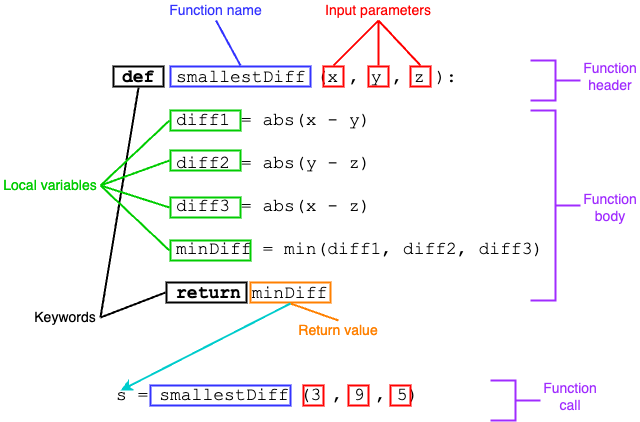

The diagram above was exported from draw.io. Its source (the exported page's mxGraphModel, read from the mxfile embedded in the PNG):
<mxGraphModel dx="814" dy="589" grid="1" gridSize="10" guides="1" tooltips="1" connect="1" arrows="1" fold="1" page="1" pageScale="1" pageWidth="850" pageHeight="1100" math="0" shadow="0">
  <root>
    <mxCell id="0" />
    <mxCell id="1" parent="0" />
    <mxCell id="9s6HVf-baeG4s440MOWn-1" value="&lt;font face=&quot;Courier New&quot; style=&quot;font-size: 18px;&quot;&gt;&lt;b style=&quot;&quot;&gt;def&lt;/b&gt;&amp;nbsp; smallestDiff (x , y , z ):&lt;/font&gt;&lt;div&gt;&lt;font face=&quot;Courier New&quot;&gt;&lt;span style=&quot;font-size: 18px;&quot;&gt;&lt;br&gt;&lt;/span&gt;&lt;/font&gt;&lt;div&gt;&lt;font face=&quot;Courier New&quot; style=&quot;font-size: 18px;&quot;&gt;&amp;nbsp; &amp;nbsp; &amp;nbsp;diff1 = abs(x - y)&lt;/font&gt;&lt;/div&gt;&lt;div&gt;&lt;font face=&quot;Courier New&quot; style=&quot;font-size: 18px;&quot;&gt;&lt;br&gt;&lt;/font&gt;&lt;/div&gt;&lt;div&gt;&lt;font face=&quot;Courier New&quot; style=&quot;font-size: 18px;&quot;&gt;&amp;nbsp; &amp;nbsp; &amp;nbsp;diff2 = abs(y - z)&lt;/font&gt;&lt;/div&gt;&lt;div&gt;&lt;font face=&quot;Courier New&quot; style=&quot;font-size: 18px;&quot;&gt;&lt;br&gt;&lt;/font&gt;&lt;/div&gt;&lt;div&gt;&lt;font face=&quot;Courier New&quot; style=&quot;font-size: 18px;&quot;&gt;&amp;nbsp; &amp;nbsp; &amp;nbsp;diff3 = abs(x - z)&lt;/font&gt;&lt;/div&gt;&lt;div&gt;&lt;font face=&quot;Courier New&quot; style=&quot;font-size: 18px;&quot;&gt;&lt;br&gt;&lt;/font&gt;&lt;/div&gt;&lt;div&gt;&lt;font face=&quot;Courier New&quot; style=&quot;font-size: 18px;&quot;&gt;&amp;nbsp; &amp;nbsp; &amp;nbsp;minDiff = min(diff1, diff2, diff3)&lt;/font&gt;&lt;/div&gt;&lt;div&gt;&lt;font face=&quot;Courier New&quot; style=&quot;font-size: 18px;&quot;&gt;&lt;br&gt;&lt;/font&gt;&lt;/div&gt;&lt;div&gt;&lt;font face=&quot;Courier New&quot; style=&quot;font-size: 18px;&quot;&gt;&amp;nbsp; &amp;nbsp; &amp;nbsp;&lt;b&gt;return&lt;/b&gt; minDiff&amp;nbsp;&lt;/font&gt;&lt;/div&gt;&lt;/div&gt;" style="text;html=1;align=left;verticalAlign=middle;whiteSpace=wrap;rounded=0;" vertex="1" parent="1">
      <mxGeometry x="280" y="160" width="440" height="250" as="geometry" />
    </mxCell>
    <mxCell id="9s6HVf-baeG4s440MOWn-2" value="" style="rounded=0;whiteSpace=wrap;html=1;strokeWidth=2;perimeterSpacing=1;fillColor=none;" vertex="1" parent="1">
      <mxGeometry x="273" y="166" width="50" height="20" as="geometry" />
    </mxCell>
    <mxCell id="9s6HVf-baeG4s440MOWn-3" value="" style="rounded=0;whiteSpace=wrap;html=1;strokeWidth=2;perimeterSpacing=1;fillColor=none;" vertex="1" parent="1">
      <mxGeometry x="326" y="382" width="80" height="20" as="geometry" />
    </mxCell>
    <mxCell id="9s6HVf-baeG4s440MOWn-4" value="" style="rounded=0;whiteSpace=wrap;html=1;strokeWidth=2;perimeterSpacing=1;fillColor=none;strokeColor=#3333FF;" vertex="1" parent="1">
      <mxGeometry x="330" y="166" width="140" height="20" as="geometry" />
    </mxCell>
    <mxCell id="9s6HVf-baeG4s440MOWn-5" value="" style="rounded=0;whiteSpace=wrap;html=1;strokeWidth=2;perimeterSpacing=1;fillColor=none;strokeColor=#FF0000;" vertex="1" parent="1">
      <mxGeometry x="483" y="166" width="20" height="20" as="geometry" />
    </mxCell>
    <mxCell id="9s6HVf-baeG4s440MOWn-6" value="" style="rounded=0;whiteSpace=wrap;html=1;strokeWidth=2;perimeterSpacing=1;fillColor=none;strokeColor=#FF0000;" vertex="1" parent="1">
      <mxGeometry x="528" y="166" width="20" height="20" as="geometry" />
    </mxCell>
    <mxCell id="9s6HVf-baeG4s440MOWn-7" value="" style="rounded=0;whiteSpace=wrap;html=1;strokeWidth=2;perimeterSpacing=1;fillColor=none;strokeColor=#FF0000;" vertex="1" parent="1">
      <mxGeometry x="570" y="166" width="20" height="20" as="geometry" />
    </mxCell>
    <mxCell id="9s6HVf-baeG4s440MOWn-8" value="" style="rounded=0;whiteSpace=wrap;html=1;strokeWidth=2;perimeterSpacing=1;fillColor=none;strokeColor=#00CC00;" vertex="1" parent="1">
      <mxGeometry x="330" y="210" width="70" height="20" as="geometry" />
    </mxCell>
    <mxCell id="9s6HVf-baeG4s440MOWn-9" value="" style="rounded=0;whiteSpace=wrap;html=1;strokeWidth=2;perimeterSpacing=1;fillColor=none;strokeColor=#00CC00;" vertex="1" parent="1">
      <mxGeometry x="330" y="250" width="70" height="20" as="geometry" />
    </mxCell>
    <mxCell id="9s6HVf-baeG4s440MOWn-10" value="" style="rounded=0;whiteSpace=wrap;html=1;strokeWidth=2;perimeterSpacing=1;fillColor=none;strokeColor=#00CC00;" vertex="1" parent="1">
      <mxGeometry x="330" y="297" width="70" height="20" as="geometry" />
    </mxCell>
    <mxCell id="9s6HVf-baeG4s440MOWn-11" value="" style="rounded=0;whiteSpace=wrap;html=1;strokeWidth=2;perimeterSpacing=1;fillColor=none;strokeColor=#00CC00;" vertex="1" parent="1">
      <mxGeometry x="330" y="340" width="80" height="20" as="geometry" />
    </mxCell>
    <mxCell id="9s6HVf-baeG4s440MOWn-12" value="" style="strokeWidth=2;html=1;shape=mxgraph.flowchart.annotation_2;align=left;labelPosition=right;pointerEvents=1;strokeColor=#A02CFF;rotation=-180;" vertex="1" parent="1">
      <mxGeometry x="690" y="210" width="50" height="190" as="geometry" />
    </mxCell>
    <mxCell id="9s6HVf-baeG4s440MOWn-13" value="" style="strokeWidth=2;html=1;shape=mxgraph.flowchart.annotation_2;align=left;labelPosition=right;pointerEvents=1;strokeColor=#A02CFF;rotation=-180;" vertex="1" parent="1">
      <mxGeometry x="690" y="160" width="50" height="40" as="geometry" />
    </mxCell>
    <mxCell id="9s6HVf-baeG4s440MOWn-14" value="&lt;font style=&quot;font-size: 14px; color: rgb(160, 44, 255);&quot;&gt;Function&lt;/font&gt;&lt;div&gt;&lt;font style=&quot;font-size: 14px; color: rgb(160, 44, 255);&quot;&gt;body&lt;/font&gt;&lt;/div&gt;" style="text;html=1;align=center;verticalAlign=middle;whiteSpace=wrap;rounded=0;" vertex="1" parent="1">
      <mxGeometry x="740" y="292" width="60" height="30" as="geometry" />
    </mxCell>
    <mxCell id="9s6HVf-baeG4s440MOWn-15" value="&lt;font style=&quot;font-size: 14px; color: rgb(160, 44, 255);&quot;&gt;Function&lt;/font&gt;&lt;div&gt;&lt;font style=&quot;font-size: 14px; color: rgb(160, 44, 255);&quot;&gt;header&lt;/font&gt;&lt;/div&gt;" style="text;html=1;align=center;verticalAlign=middle;whiteSpace=wrap;rounded=0;" vertex="1" parent="1">
      <mxGeometry x="740" y="161" width="60" height="30" as="geometry" />
    </mxCell>
    <mxCell id="9s6HVf-baeG4s440MOWn-16" value="" style="rounded=0;whiteSpace=wrap;html=1;strokeWidth=2;perimeterSpacing=1;fillColor=none;strokeColor=#FF8000;" vertex="1" parent="1">
      <mxGeometry x="410" y="382" width="80" height="20" as="geometry" />
    </mxCell>
    <mxCell id="9s6HVf-baeG4s440MOWn-18" style="rounded=0;orthogonalLoop=1;jettySize=auto;html=1;exitX=0.5;exitY=0;exitDx=0;exitDy=0;entryX=0.5;entryY=1;entryDx=0;entryDy=0;endArrow=none;startFill=0;strokeWidth=2;strokeColor=#FF8000;" edge="1" parent="1" source="9s6HVf-baeG4s440MOWn-17" target="9s6HVf-baeG4s440MOWn-16">
      <mxGeometry relative="1" as="geometry" />
    </mxCell>
    <mxCell id="9s6HVf-baeG4s440MOWn-17" value="&lt;font style=&quot;color: rgb(255, 128, 0);&quot;&gt;&lt;span style=&quot;font-size: 14px;&quot;&gt;Return value&lt;/span&gt;&lt;/font&gt;" style="text;html=1;align=center;verticalAlign=middle;whiteSpace=wrap;rounded=0;" vertex="1" parent="1">
      <mxGeometry x="448" y="420" width="100" height="20" as="geometry" />
    </mxCell>
    <mxCell id="9s6HVf-baeG4s440MOWn-23" style="rounded=0;orthogonalLoop=1;jettySize=auto;html=1;exitX=1;exitY=0.5;exitDx=0;exitDy=0;entryX=0.5;entryY=1;entryDx=0;entryDy=0;strokeWidth=2;endArrow=none;startFill=0;" edge="1" parent="1" source="9s6HVf-baeG4s440MOWn-19" target="9s6HVf-baeG4s440MOWn-2">
      <mxGeometry relative="1" as="geometry" />
    </mxCell>
    <mxCell id="9s6HVf-baeG4s440MOWn-24" style="edgeStyle=none;rounded=0;orthogonalLoop=1;jettySize=auto;html=1;exitX=1;exitY=0.5;exitDx=0;exitDy=0;entryX=0;entryY=0.5;entryDx=0;entryDy=0;strokeWidth=2;endArrow=none;startFill=0;" edge="1" parent="1" source="9s6HVf-baeG4s440MOWn-19" target="9s6HVf-baeG4s440MOWn-3">
      <mxGeometry relative="1" as="geometry" />
    </mxCell>
    <mxCell id="9s6HVf-baeG4s440MOWn-19" value="&lt;span style=&quot;font-size: 14px;&quot;&gt;&lt;font style=&quot;color: rgb(0, 0, 0);&quot;&gt;Keywords&lt;/font&gt;&lt;/span&gt;" style="text;html=1;align=center;verticalAlign=middle;whiteSpace=wrap;rounded=0;" vertex="1" parent="1">
      <mxGeometry x="190" y="402" width="70" height="30" as="geometry" />
    </mxCell>
    <mxCell id="9s6HVf-baeG4s440MOWn-25" style="edgeStyle=none;rounded=0;orthogonalLoop=1;jettySize=auto;html=1;exitX=1;exitY=0.5;exitDx=0;exitDy=0;entryX=0;entryY=0.5;entryDx=0;entryDy=0;strokeWidth=2;endArrow=none;startFill=0;strokeColor=#00CC00;" edge="1" parent="1" source="9s6HVf-baeG4s440MOWn-20" target="9s6HVf-baeG4s440MOWn-8">
      <mxGeometry relative="1" as="geometry" />
    </mxCell>
    <mxCell id="9s6HVf-baeG4s440MOWn-20" value="&lt;span style=&quot;font-size: 14px;&quot;&gt;&lt;font style=&quot;color: rgb(0, 204, 0);&quot;&gt;Local variables&lt;/font&gt;&lt;/span&gt;" style="text;html=1;align=center;verticalAlign=middle;whiteSpace=wrap;rounded=0;" vertex="1" parent="1">
      <mxGeometry x="160" y="270" width="100" height="30" as="geometry" />
    </mxCell>
    <mxCell id="9s6HVf-baeG4s440MOWn-21" value="&lt;span style=&quot;font-size: 14px;&quot;&gt;&lt;font style=&quot;color: rgb(51, 51, 255);&quot;&gt;Function name&lt;/font&gt;&lt;/span&gt;" style="text;html=1;align=center;verticalAlign=middle;whiteSpace=wrap;rounded=0;" vertex="1" parent="1">
      <mxGeometry x="326" y="100" width="99" height="20" as="geometry" />
    </mxCell>
    <mxCell id="9s6HVf-baeG4s440MOWn-22" value="&lt;span style=&quot;font-size: 14px;&quot;&gt;&lt;font style=&quot;color: rgb(255, 0, 0);&quot;&gt;Input parameters&lt;/font&gt;&lt;/span&gt;" style="text;html=1;align=center;verticalAlign=middle;whiteSpace=wrap;rounded=0;" vertex="1" parent="1">
      <mxGeometry x="473" y="100" width="130" height="20" as="geometry" />
    </mxCell>
    <mxCell id="9s6HVf-baeG4s440MOWn-26" style="edgeStyle=none;rounded=0;orthogonalLoop=1;jettySize=auto;html=1;exitX=1;exitY=0.5;exitDx=0;exitDy=0;entryX=0;entryY=0.5;entryDx=0;entryDy=0;strokeWidth=2;endArrow=none;startFill=0;strokeColor=#00CC00;" edge="1" parent="1" source="9s6HVf-baeG4s440MOWn-20" target="9s6HVf-baeG4s440MOWn-9">
      <mxGeometry relative="1" as="geometry">
        <mxPoint x="270" y="295" as="sourcePoint" />
        <mxPoint x="339" y="230" as="targetPoint" />
      </mxGeometry>
    </mxCell>
    <mxCell id="9s6HVf-baeG4s440MOWn-27" style="edgeStyle=none;rounded=0;orthogonalLoop=1;jettySize=auto;html=1;exitX=1;exitY=0.5;exitDx=0;exitDy=0;entryX=0;entryY=0.5;entryDx=0;entryDy=0;strokeWidth=2;endArrow=none;startFill=0;strokeColor=#00CC00;" edge="1" parent="1" source="9s6HVf-baeG4s440MOWn-20" target="9s6HVf-baeG4s440MOWn-10">
      <mxGeometry relative="1" as="geometry">
        <mxPoint x="280" y="305" as="sourcePoint" />
        <mxPoint x="349" y="240" as="targetPoint" />
      </mxGeometry>
    </mxCell>
    <mxCell id="9s6HVf-baeG4s440MOWn-28" style="edgeStyle=none;rounded=0;orthogonalLoop=1;jettySize=auto;html=1;exitX=1;exitY=0.5;exitDx=0;exitDy=0;entryX=0;entryY=0.5;entryDx=0;entryDy=0;strokeWidth=2;endArrow=none;startFill=0;strokeColor=#00CC00;" edge="1" parent="1" source="9s6HVf-baeG4s440MOWn-20" target="9s6HVf-baeG4s440MOWn-11">
      <mxGeometry relative="1" as="geometry">
        <mxPoint x="290" y="315" as="sourcePoint" />
        <mxPoint x="359" y="250" as="targetPoint" />
      </mxGeometry>
    </mxCell>
    <mxCell id="9s6HVf-baeG4s440MOWn-29" style="edgeStyle=none;rounded=0;orthogonalLoop=1;jettySize=auto;html=1;exitX=0.5;exitY=0;exitDx=0;exitDy=0;entryX=0.5;entryY=1;entryDx=0;entryDy=0;strokeWidth=2;endArrow=none;startFill=0;strokeColor=#3333FF;" edge="1" parent="1" source="9s6HVf-baeG4s440MOWn-4" target="9s6HVf-baeG4s440MOWn-21">
      <mxGeometry relative="1" as="geometry">
        <mxPoint x="208" y="122.5" as="sourcePoint" />
        <mxPoint x="273" y="97.5" as="targetPoint" />
      </mxGeometry>
    </mxCell>
    <mxCell id="9s6HVf-baeG4s440MOWn-30" style="edgeStyle=none;rounded=0;orthogonalLoop=1;jettySize=auto;html=1;exitX=0.5;exitY=0;exitDx=0;exitDy=0;entryX=0.5;entryY=1;entryDx=0;entryDy=0;strokeWidth=2;endArrow=none;startFill=0;strokeColor=#FF0000;" edge="1" parent="1" source="9s6HVf-baeG4s440MOWn-5" target="9s6HVf-baeG4s440MOWn-22">
      <mxGeometry relative="1" as="geometry">
        <mxPoint x="410" y="175" as="sourcePoint" />
        <mxPoint x="386" y="130" as="targetPoint" />
      </mxGeometry>
    </mxCell>
    <mxCell id="9s6HVf-baeG4s440MOWn-31" style="edgeStyle=none;rounded=0;orthogonalLoop=1;jettySize=auto;html=1;exitX=0.5;exitY=0;exitDx=0;exitDy=0;entryX=0.5;entryY=1;entryDx=0;entryDy=0;strokeWidth=2;endArrow=none;startFill=0;strokeColor=#FF0000;" edge="1" parent="1" source="9s6HVf-baeG4s440MOWn-6" target="9s6HVf-baeG4s440MOWn-22">
      <mxGeometry relative="1" as="geometry">
        <mxPoint x="503" y="175" as="sourcePoint" />
        <mxPoint x="548" y="130" as="targetPoint" />
      </mxGeometry>
    </mxCell>
    <mxCell id="9s6HVf-baeG4s440MOWn-32" style="edgeStyle=none;rounded=0;orthogonalLoop=1;jettySize=auto;html=1;exitX=0.5;exitY=0;exitDx=0;exitDy=0;entryX=0.5;entryY=1;entryDx=0;entryDy=0;strokeWidth=2;endArrow=none;startFill=0;strokeColor=#FF0000;" edge="1" parent="1" source="9s6HVf-baeG4s440MOWn-7" target="9s6HVf-baeG4s440MOWn-22">
      <mxGeometry relative="1" as="geometry">
        <mxPoint x="513" y="185" as="sourcePoint" />
        <mxPoint x="558" y="140" as="targetPoint" />
      </mxGeometry>
    </mxCell>
    <mxCell id="9s6HVf-baeG4s440MOWn-33" value="&lt;div&gt;&lt;font face=&quot;Courier New&quot; style=&quot;font-size: 18px;&quot;&gt;&amp;nbsp; &amp;nbsp; &amp;nbsp;s = smallestDiff (3 , 9 , 5)&lt;/font&gt;&lt;/div&gt;" style="text;html=1;align=left;verticalAlign=middle;whiteSpace=wrap;rounded=0;" vertex="1" parent="1">
      <mxGeometry x="220" y="470" width="360" height="50" as="geometry" />
    </mxCell>
    <mxCell id="9s6HVf-baeG4s440MOWn-34" value="" style="rounded=0;whiteSpace=wrap;html=1;strokeWidth=2;perimeterSpacing=1;fillColor=none;strokeColor=#3333FF;" vertex="1" parent="1">
      <mxGeometry x="310" y="485" width="140" height="20" as="geometry" />
    </mxCell>
    <mxCell id="9s6HVf-baeG4s440MOWn-35" value="" style="rounded=0;whiteSpace=wrap;html=1;strokeWidth=2;perimeterSpacing=1;fillColor=none;strokeColor=#FF0000;" vertex="1" parent="1">
      <mxGeometry x="463" y="485" width="20" height="20" as="geometry" />
    </mxCell>
    <mxCell id="9s6HVf-baeG4s440MOWn-36" value="" style="rounded=0;whiteSpace=wrap;html=1;strokeWidth=2;perimeterSpacing=1;fillColor=none;strokeColor=#FF0000;" vertex="1" parent="1">
      <mxGeometry x="508" y="485" width="20" height="20" as="geometry" />
    </mxCell>
    <mxCell id="9s6HVf-baeG4s440MOWn-37" value="" style="rounded=0;whiteSpace=wrap;html=1;strokeWidth=2;perimeterSpacing=1;fillColor=none;strokeColor=#FF0000;" vertex="1" parent="1">
      <mxGeometry x="550" y="485" width="20" height="20" as="geometry" />
    </mxCell>
    <mxCell id="9s6HVf-baeG4s440MOWn-38" value="" style="strokeWidth=2;html=1;shape=mxgraph.flowchart.annotation_2;align=left;labelPosition=right;pointerEvents=1;strokeColor=#A02CFF;rotation=-180;" vertex="1" parent="1">
      <mxGeometry x="650" y="480" width="50" height="40" as="geometry" />
    </mxCell>
    <mxCell id="9s6HVf-baeG4s440MOWn-39" value="&lt;font style=&quot;font-size: 14px; color: rgb(160, 44, 255);&quot;&gt;Function&lt;/font&gt;&lt;div&gt;&lt;font style=&quot;font-size: 14px; color: rgb(160, 44, 255);&quot;&gt;call&lt;/font&gt;&lt;/div&gt;" style="text;html=1;align=center;verticalAlign=middle;whiteSpace=wrap;rounded=0;" vertex="1" parent="1">
      <mxGeometry x="700" y="481" width="60" height="30" as="geometry" />
    </mxCell>
    <mxCell id="9s6HVf-baeG4s440MOWn-43" style="edgeStyle=none;rounded=0;orthogonalLoop=1;jettySize=auto;html=1;exitX=0.5;exitY=1;exitDx=0;exitDy=0;entryX=0.167;entryY=0.4;entryDx=0;entryDy=0;strokeWidth=2;strokeColor=#00CCCC;entryPerimeter=0;" edge="1" parent="1" source="9s6HVf-baeG4s440MOWn-16" target="9s6HVf-baeG4s440MOWn-33">
      <mxGeometry relative="1" as="geometry">
        <mxPoint x="410" y="514" as="sourcePoint" />
        <mxPoint x="430" y="217" as="targetPoint" />
      </mxGeometry>
    </mxCell>
  </root>
</mxGraphModel>